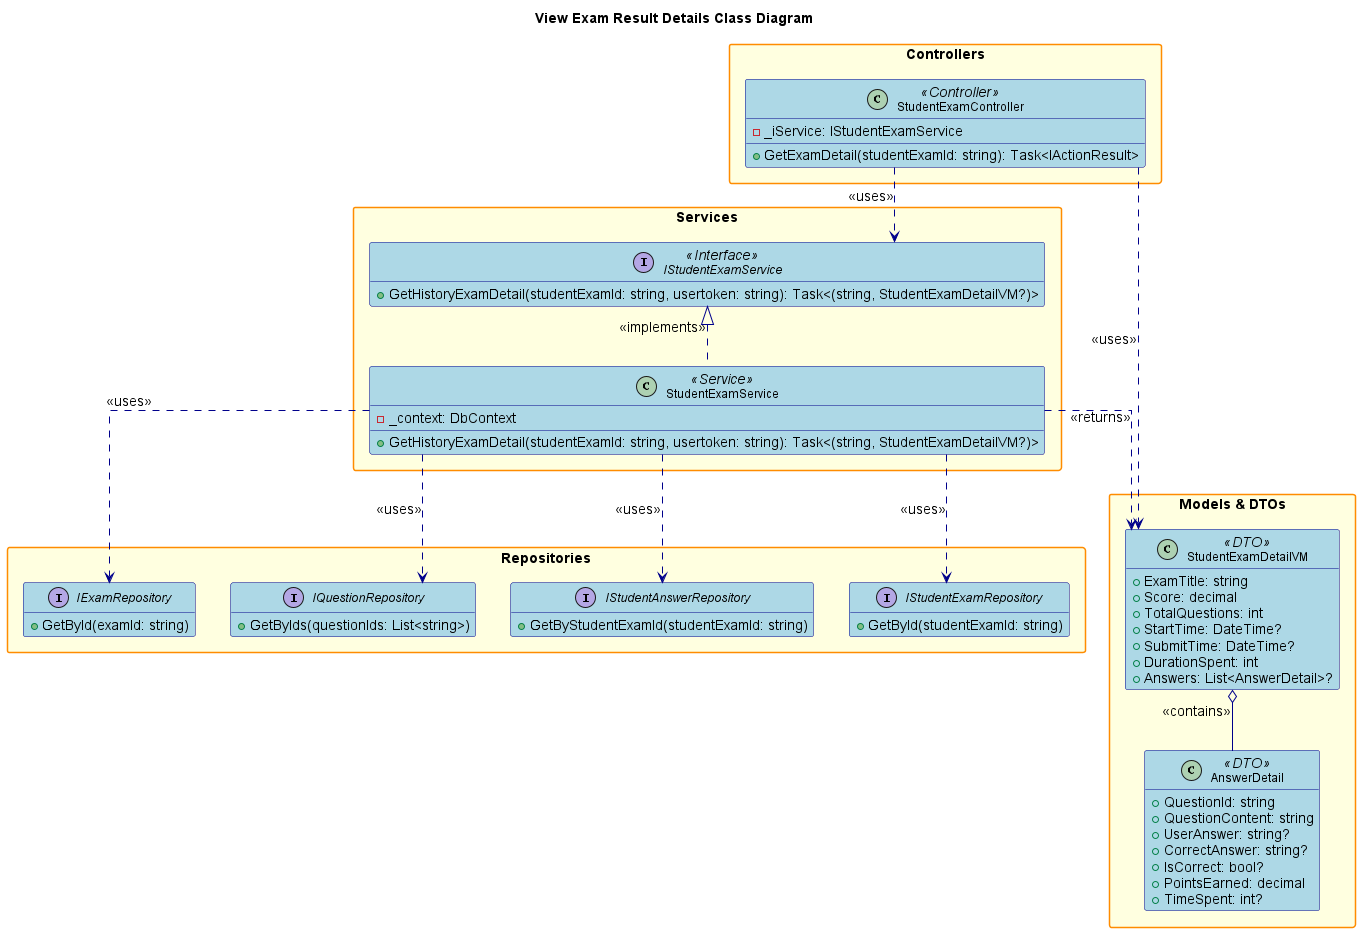

The diagram above was rendered by PlantUML. Its source (embedded in the PNG):
@startuml
' Simplified View Exam Result Details Class Diagram (giống dạng View List Role)

hide empty members
skinparam packageStyle rectangle
skinparam linetype ortho
skinparam defaultFontSize 14
skinparam defaultFontName Arial
skinparam classFontSize 12
skinparam classFontName Arial
skinparam noteFontSize 11
skinparam noteFontName Arial

skinparam class {
    BackgroundColor LightBlue
    BorderColor DarkBlue
    ArrowColor DarkBlue
    FontSize 12
}

skinparam package {
    BackgroundColor LightYellow
    BorderColor DarkOrange
    FontSize 14
    FontStyle bold
}
skinparam interface {
    BackgroundColor LightGreen
    BorderColor DarkGreen
    FontSize 12
}

title View Exam Result Details Class Diagram

package "Controllers" {
    class StudentExamController <<Controller>> {
        - _iService: IStudentExamService
        + GetExamDetail(studentExamId: string): Task<IActionResult>
    }
}

package "Services" {
    interface IStudentExamService <<Interface>> {
        + GetHistoryExamDetail(studentExamId: string, usertoken: string): Task<(string, StudentExamDetailVM?)>
    }
    class StudentExamService <<Service>> {
        - _context: DbContext
        + GetHistoryExamDetail(studentExamId: string, usertoken: string): Task<(string, StudentExamDetailVM?)>
    }
}

package "Repositories" {
    interface IStudentExamRepository {
        + GetById(studentExamId: string)
    }
    interface IStudentAnswerRepository {
        + GetByStudentExamId(studentExamId: string)
    }
    interface IQuestionRepository {
        + GetByIds(questionIds: List<string>)
    }
    interface IExamRepository {
        + GetById(examId: string)
    }
}

package "Models & DTOs" {
    class StudentExamDetailVM <<DTO>> {
        + ExamTitle: string
        + Score: decimal
        + TotalQuestions: int
        + StartTime: DateTime?
        + SubmitTime: DateTime?
        + DurationSpent: int
        + Answers: List<AnswerDetail>?
    }
    class AnswerDetail <<DTO>> {
        + QuestionId: string
        + QuestionContent: string
        + UserAnswer: string?
        + CorrectAnswer: string?
        + IsCorrect: bool?
        + PointsEarned: decimal
        + TimeSpent: int?
    }
}

' Relationships
StudentExamController ..> IStudentExamService : <<uses>>
StudentExamController ..> StudentExamDetailVM : <<uses>>
IStudentExamService <|.. StudentExamService : <<implements>>
StudentExamService ..> IStudentExamRepository : <<uses>>
StudentExamService ..> IStudentAnswerRepository : <<uses>>
StudentExamService ..> IQuestionRepository : <<uses>>
StudentExamService ..> IExamRepository : <<uses>>
StudentExamService ..> StudentExamDetailVM : <<returns>>
StudentExamDetailVM o-- AnswerDetail : <<contains>>

@enduml